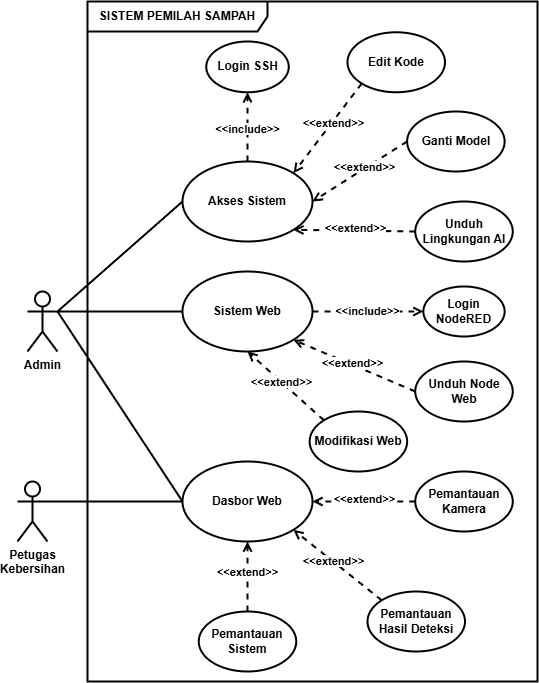

The diagram above was exported from draw.io. Its source (the exported page's mxGraphModel, read from the mxfile embedded in the PNG):
<mxGraphModel dx="1268" dy="667" grid="1" gridSize="10" guides="1" tooltips="1" connect="1" arrows="1" fold="1" page="1" pageScale="1" pageWidth="850" pageHeight="1100" math="0" shadow="0">
  <root>
    <mxCell id="0" />
    <mxCell id="1" parent="0" />
    <mxCell id="2" value="SISTEM PEMILAH SAMPAH" style="shape=umlFrame;whiteSpace=wrap;html=1;pointerEvents=0;recursiveResize=0;container=1;collapsible=0;width=180;strokeWidth=2;height=30;fontStyle=1" parent="1" vertex="1">
      <mxGeometry x="120" y="40" width="450" height="680" as="geometry" />
    </mxCell>
    <mxCell id="8" value="Login SSH" style="ellipse;whiteSpace=wrap;html=1;strokeWidth=2;fontStyle=1" parent="2" vertex="1">
      <mxGeometry x="118.75" y="40" width="82.5" height="50.77" as="geometry" />
    </mxCell>
    <mxCell id="9" value="&lt;span style=&quot;background-color: light-dark(#ffffff, var(--ge-dark-color, #121212));&quot;&gt;&amp;lt;&amp;lt;include&amp;gt;&amp;gt;&lt;/span&gt;" style="html=1;verticalAlign=bottom;labelBackgroundColor=none;endArrow=open;endFill=0;dashed=1;strokeWidth=2;fontStyle=1;entryX=0.5;entryY=1;entryDx=0;entryDy=0;exitX=0.5;exitY=0;exitDx=0;exitDy=0;" parent="2" source="40" target="8" edge="1">
      <mxGeometry x="-0.3247" width="160" relative="1" as="geometry">
        <mxPoint x="160.0000000000001" y="130" as="sourcePoint" />
        <mxPoint x="255" y="90" as="targetPoint" />
        <mxPoint as="offset" />
      </mxGeometry>
    </mxCell>
    <mxCell id="11" value="Ganti Model" style="ellipse;whiteSpace=wrap;html=1;strokeWidth=2;fontStyle=1" parent="2" vertex="1">
      <mxGeometry x="319.63" y="110" width="97.5" height="60" as="geometry" />
    </mxCell>
    <mxCell id="12" value="Edit Kode" style="ellipse;whiteSpace=wrap;html=1;strokeWidth=2;fontStyle=1" parent="2" vertex="1">
      <mxGeometry x="260" y="30.77" width="97.5" height="60" as="geometry" />
    </mxCell>
    <mxCell id="14" value="&lt;span style=&quot;background-color: light-dark(#ffffff, var(--ge-dark-color, #121212));&quot;&gt;&amp;lt;&amp;lt;extend&amp;gt;&amp;gt;&lt;/span&gt;" style="html=1;verticalAlign=bottom;labelBackgroundColor=none;endArrow=open;endFill=0;dashed=1;strokeWidth=2;fontStyle=1;entryX=1;entryY=0.5;entryDx=0;entryDy=0;exitX=0;exitY=0.5;exitDx=0;exitDy=0;" parent="2" source="11" target="40" edge="1">
      <mxGeometry x="-0.0123" y="7" width="160" relative="1" as="geometry">
        <mxPoint x="117.5" y="310" as="sourcePoint" />
        <mxPoint x="232.5" y="200" as="targetPoint" />
        <mxPoint as="offset" />
      </mxGeometry>
    </mxCell>
    <mxCell id="15" value="&lt;span style=&quot;background-color: light-dark(#ffffff, var(--ge-dark-color, #121212));&quot;&gt;&amp;lt;&amp;lt;extend&amp;gt;&amp;gt;&lt;/span&gt;" style="html=1;verticalAlign=bottom;labelBackgroundColor=none;endArrow=open;endFill=0;dashed=1;strokeWidth=2;fontStyle=1;entryX=1;entryY=0;entryDx=0;entryDy=0;exitX=0;exitY=1;exitDx=0;exitDy=0;" parent="2" source="12" target="40" edge="1">
      <mxGeometry x="-0.0123" y="7" width="160" relative="1" as="geometry">
        <mxPoint x="305" y="250" as="sourcePoint" />
        <mxPoint x="205.72961863528894" y="141.57348030779326" as="targetPoint" />
        <mxPoint as="offset" />
      </mxGeometry>
    </mxCell>
    <mxCell id="18" value="Unduh Lingkungan AI" style="ellipse;whiteSpace=wrap;html=1;strokeWidth=2;fontStyle=1" parent="2" vertex="1">
      <mxGeometry x="327.75" y="200" width="97.5" height="60" as="geometry" />
    </mxCell>
    <mxCell id="25" value="Dasbor Web" style="ellipse;whiteSpace=wrap;html=1;strokeWidth=2;fontStyle=1" parent="2" vertex="1">
      <mxGeometry x="95" y="460" width="130" height="80" as="geometry" />
    </mxCell>
    <mxCell id="28" value="Pemantauan Kamera" style="ellipse;whiteSpace=wrap;html=1;strokeWidth=2;fontStyle=1" parent="2" vertex="1">
      <mxGeometry x="327.75" y="470" width="97.5" height="60" as="geometry" />
    </mxCell>
    <mxCell id="29" value="&lt;span style=&quot;background-color: light-dark(#ffffff, var(--ge-dark-color, #121212));&quot;&gt;&amp;lt;&amp;lt;extend&amp;gt;&amp;gt;&lt;/span&gt;" style="html=1;verticalAlign=bottom;labelBackgroundColor=none;endArrow=open;endFill=0;dashed=1;strokeWidth=2;fontStyle=1;entryX=1;entryY=0.5;entryDx=0;entryDy=0;exitX=0;exitY=0.5;exitDx=0;exitDy=0;" parent="2" source="28" target="25" edge="1">
      <mxGeometry x="-0.0123" y="7" width="160" relative="1" as="geometry">
        <mxPoint x="125" y="590" as="sourcePoint" />
        <mxPoint x="240" y="480" as="targetPoint" />
        <mxPoint as="offset" />
      </mxGeometry>
    </mxCell>
    <mxCell id="32" value="Pemantauan Hasil Deteksi" style="ellipse;whiteSpace=wrap;html=1;strokeWidth=2;fontStyle=1" parent="2" vertex="1">
      <mxGeometry x="280" y="590" width="97.5" height="60" as="geometry" />
    </mxCell>
    <mxCell id="33" value="Pemantauan Sistem" style="ellipse;whiteSpace=wrap;html=1;strokeWidth=2;fontStyle=1" parent="2" vertex="1">
      <mxGeometry x="111.25" y="610" width="97.5" height="60" as="geometry" />
    </mxCell>
    <mxCell id="35" value="&lt;span style=&quot;background-color: light-dark(#ffffff, var(--ge-dark-color, #121212));&quot;&gt;&amp;lt;&amp;lt;extend&amp;gt;&amp;gt;&lt;/span&gt;" style="html=1;verticalAlign=bottom;labelBackgroundColor=none;endArrow=open;endFill=0;dashed=1;strokeWidth=2;fontStyle=1;entryX=1;entryY=1;entryDx=0;entryDy=0;exitX=0;exitY=0;exitDx=0;exitDy=0;" parent="2" source="32" target="25" edge="1">
      <mxGeometry x="-0.0123" y="7" width="160" relative="1" as="geometry">
        <mxPoint x="338" y="510" as="sourcePoint" />
        <mxPoint x="235" y="510" as="targetPoint" />
        <mxPoint as="offset" />
      </mxGeometry>
    </mxCell>
    <mxCell id="36" value="&lt;span style=&quot;background-color: light-dark(#ffffff, var(--ge-dark-color, #121212));&quot;&gt;&amp;lt;&amp;lt;extend&amp;gt;&amp;gt;&lt;/span&gt;" style="html=1;verticalAlign=bottom;labelBackgroundColor=none;endArrow=open;endFill=0;dashed=1;strokeWidth=2;fontStyle=1;entryX=0.5;entryY=1;entryDx=0;entryDy=0;exitX=0.5;exitY=0;exitDx=0;exitDy=0;" parent="2" source="33" target="25" edge="1">
      <mxGeometry x="-0.1429" width="160" relative="1" as="geometry">
        <mxPoint x="304" y="609" as="sourcePoint" />
        <mxPoint x="216" y="538" as="targetPoint" />
        <mxPoint as="offset" />
      </mxGeometry>
    </mxCell>
    <mxCell id="40" value="Akses Sistem" style="ellipse;whiteSpace=wrap;html=1;strokeWidth=2;fontStyle=1" parent="2" vertex="1">
      <mxGeometry x="95" y="160" width="130" height="80" as="geometry" />
    </mxCell>
    <mxCell id="41" value="&lt;span style=&quot;background-color: light-dark(#ffffff, var(--ge-dark-color, #121212));&quot;&gt;&amp;lt;&amp;lt;extend&amp;gt;&amp;gt;&lt;/span&gt;" style="html=1;verticalAlign=bottom;labelBackgroundColor=none;endArrow=open;endFill=0;dashed=1;strokeWidth=2;fontStyle=1;entryX=1;entryY=1;entryDx=0;entryDy=0;exitX=0;exitY=0.5;exitDx=0;exitDy=0;" parent="2" source="18" target="40" edge="1">
      <mxGeometry x="-0.0123" y="7" width="160" relative="1" as="geometry">
        <mxPoint x="338" y="210" as="sourcePoint" />
        <mxPoint x="235" y="210" as="targetPoint" />
        <mxPoint as="offset" />
      </mxGeometry>
    </mxCell>
    <mxCell id="37" value="Sistem Web" style="ellipse;whiteSpace=wrap;html=1;strokeWidth=2;fontStyle=1" parent="2" vertex="1">
      <mxGeometry x="95" y="270" width="130" height="80" as="geometry" />
    </mxCell>
    <mxCell id="38" value="Login NodeRED" style="ellipse;whiteSpace=wrap;html=1;strokeWidth=2;fontStyle=1" parent="2" vertex="1">
      <mxGeometry x="335.87" y="285" width="81.25" height="50" as="geometry" />
    </mxCell>
    <mxCell id="39" value="&lt;span style=&quot;background-color: light-dark(#ffffff, var(--ge-dark-color, #121212));&quot;&gt;&amp;lt;&amp;lt;include&amp;gt;&amp;gt;&lt;/span&gt;" style="html=1;verticalAlign=bottom;labelBackgroundColor=none;endArrow=open;endFill=0;dashed=1;strokeWidth=2;fontStyle=1;entryX=0;entryY=0.5;entryDx=0;entryDy=0;exitX=1;exitY=0.5;exitDx=0;exitDy=0;" parent="2" source="37" target="38" edge="1">
      <mxGeometry x="-0.0027" y="-9" width="160" relative="1" as="geometry">
        <mxPoint x="666.25" y="460" as="sourcePoint" />
        <mxPoint x="761.25" y="420" as="targetPoint" />
        <mxPoint as="offset" />
      </mxGeometry>
    </mxCell>
    <mxCell id="43" value="Unduh Node Web" style="ellipse;whiteSpace=wrap;html=1;strokeWidth=2;fontStyle=1" parent="2" vertex="1">
      <mxGeometry x="327.74" y="360" width="97.5" height="60" as="geometry" />
    </mxCell>
    <mxCell id="44" value="Modifikasi Web" style="ellipse;whiteSpace=wrap;html=1;strokeWidth=2;fontStyle=1" parent="2" vertex="1">
      <mxGeometry x="222.13" y="410" width="97.5" height="60" as="geometry" />
    </mxCell>
    <mxCell id="45" value="&lt;span style=&quot;background-color: light-dark(#ffffff, var(--ge-dark-color, #121212));&quot;&gt;&amp;lt;&amp;lt;extend&amp;gt;&amp;gt;&lt;/span&gt;" style="html=1;verticalAlign=bottom;labelBackgroundColor=none;endArrow=open;endFill=0;dashed=1;strokeWidth=2;fontStyle=1;entryX=1;entryY=1;entryDx=0;entryDy=0;exitX=0;exitY=0.5;exitDx=0;exitDy=0;" parent="2" source="43" target="37" edge="1">
      <mxGeometry x="-0.0123" y="7" width="160" relative="1" as="geometry">
        <mxPoint x="338" y="240" as="sourcePoint" />
        <mxPoint x="216" y="238" as="targetPoint" />
        <mxPoint as="offset" />
      </mxGeometry>
    </mxCell>
    <mxCell id="46" value="&lt;span style=&quot;background-color: light-dark(#ffffff, var(--ge-dark-color, #121212));&quot;&gt;&amp;lt;&amp;lt;extend&amp;gt;&amp;gt;&lt;/span&gt;" style="html=1;verticalAlign=bottom;labelBackgroundColor=none;endArrow=open;endFill=0;dashed=1;strokeWidth=2;fontStyle=1;entryX=0.5;entryY=1;entryDx=0;entryDy=0;exitX=0;exitY=0;exitDx=0;exitDy=0;" parent="2" source="44" target="37" edge="1">
      <mxGeometry x="-0.0123" y="7" width="160" relative="1" as="geometry">
        <mxPoint x="338" y="400" as="sourcePoint" />
        <mxPoint x="216" y="348" as="targetPoint" />
        <mxPoint as="offset" />
      </mxGeometry>
    </mxCell>
    <mxCell id="47" value="Admin" style="shape=umlActor;verticalLabelPosition=bottom;verticalAlign=top;html=1;strokeWidth=2;fontStyle=1" parent="1" vertex="1">
      <mxGeometry x="60" y="330" width="30" height="60" as="geometry" />
    </mxCell>
    <mxCell id="48" value="Petugas&lt;div&gt;Kebersihan&lt;/div&gt;" style="shape=umlActor;verticalLabelPosition=bottom;verticalAlign=top;html=1;strokeWidth=2;fontStyle=1" parent="1" vertex="1">
      <mxGeometry x="50" y="520" width="30" height="60" as="geometry" />
    </mxCell>
    <mxCell id="49" value="" style="endArrow=none;html=1;strokeWidth=2;exitX=1;exitY=0.3333333333333333;exitDx=0;exitDy=0;exitPerimeter=0;entryX=0;entryY=0.5;entryDx=0;entryDy=0;" parent="1" source="47" target="37" edge="1">
      <mxGeometry width="50" height="50" relative="1" as="geometry">
        <mxPoint x="150" y="430" as="sourcePoint" />
        <mxPoint x="200" y="380" as="targetPoint" />
      </mxGeometry>
    </mxCell>
    <mxCell id="50" value="" style="endArrow=none;html=1;strokeWidth=2;exitX=0;exitY=0.5;exitDx=0;exitDy=0;entryX=1;entryY=0.3333333333333333;entryDx=0;entryDy=0;entryPerimeter=0;" parent="1" source="40" target="47" edge="1">
      <mxGeometry width="50" height="50" relative="1" as="geometry">
        <mxPoint x="100" y="360" as="sourcePoint" />
        <mxPoint x="225" y="360" as="targetPoint" />
      </mxGeometry>
    </mxCell>
    <mxCell id="51" value="" style="endArrow=none;html=1;strokeWidth=2;exitX=0;exitY=0.5;exitDx=0;exitDy=0;entryX=1;entryY=0.3333333333333333;entryDx=0;entryDy=0;entryPerimeter=0;" parent="1" source="25" target="47" edge="1">
      <mxGeometry width="50" height="50" relative="1" as="geometry">
        <mxPoint x="225" y="250" as="sourcePoint" />
        <mxPoint x="100" y="360" as="targetPoint" />
      </mxGeometry>
    </mxCell>
    <mxCell id="52" value="" style="endArrow=none;html=1;strokeWidth=2;exitX=0;exitY=0.5;exitDx=0;exitDy=0;entryX=1;entryY=0.3333333333333333;entryDx=0;entryDy=0;entryPerimeter=0;" parent="1" source="25" target="48" edge="1">
      <mxGeometry width="50" height="50" relative="1" as="geometry">
        <mxPoint x="225" y="550" as="sourcePoint" />
        <mxPoint x="100" y="360" as="targetPoint" />
      </mxGeometry>
    </mxCell>
  </root>
</mxGraphModel>